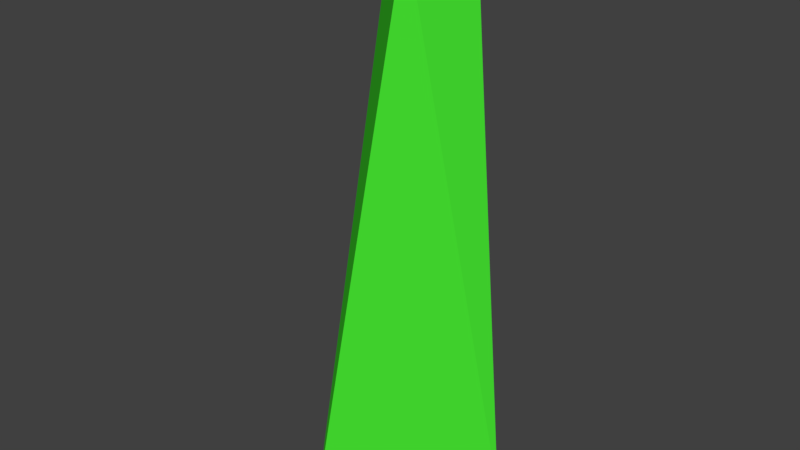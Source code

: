 # Source: Crsytal_5.blend  (saved by Blender 2.79.0; exported with 4.5.12 LTS)
import bpy
from mathutils import Matrix  # noqa: F401  (used for matrix-valued properties, if any)

bpy.ops.wm.read_factory_settings(use_empty=True)
scene = bpy.context.scene
scene.name = 'Scene'

# ---- collections
col_collection_1 = bpy.data.collections.new('Collection 1'); scene.collection.children.link(col_collection_1)

# ---- materials (node trees are filled in below, after node groups)
mat_crystal = bpy.data.materials.new('Crystal')
mat_crystal.alpha_threshold = 0.0
mat_crystal.use_transparent_shadow = False
mat_crystal.diffuse_color = (0.06325, 0.8, 0.03219, 1.0)
mat_crystal.roughness = 0.5
mat_crystal.line_color = (0.0, 0.0, 0.0, 1.0)

# ---- material node trees

# ---- world
world_world = bpy.data.worlds.new('World'); scene.world = world_world
world_world.color = (0.05088, 0.05088, 0.05088)
world_world.use_sun_shadow = False
world_world.sun_shadow_jitter_overblur = 0.0
world_world.cycles.sampling_method = 'MANUAL'

# ---- meshes
me_cube_001 = bpy.data.meshes.new('Cube.001')
me_cube_001.from_pydata([(0.09137, -0.01129, 0.001246), (0.06354, -0.01335, 0.3519), (0.006526, -0.1071, 0.001246), (0.04173, -0.05461, 0.3928), (-0.004669, 0.03969, 0.001246), (0.01845, 0.02361, 0.3235), (-0.04988, -0.02579, 0.001246), (-0.005982, -0.01207, 0.3704)], [], [(0, 1, 3, 2), (2, 3, 7, 6), (6, 7, 5, 4), (4, 5, 1, 0), (2, 6, 4, 0), (7, 3, 1, 5)])
_uv = me_cube_001.uv_layers.new(name='UVMap')
_uv.uv.foreach_set('vector', [0.0, 0.0, 1.0, 0.0, 1.0, 1.0, 0.0, 1.0, 0.0, 0.0, 1.0, 0.0, 1.0, 1.0, 0.0, 1.0, 0.0, 0.0, 1.0, 0.0, 1.0, 1.0, 0.0, 1.0, 0.0, 0.0, 1.0, 0.0, 1.0, 1.0, 0.0, 1.0, 0.0, 0.0, 1.0, 0.0, 1.0, 1.0, 0.0, 1.0, 0.0, 0.0, 1.0, 0.0, 1.0, 1.0, 0.0, 1.0])
me_cube_001.materials.append(mat_crystal)
me_cube_001.use_remesh_preserve_volume = False
me_cube_001.use_remesh_preserve_attributes = False
me_cube_001.use_mirror_vertex_groups = False
me_cube_001.update()

# ---- objects
ob_cube = bpy.data.objects.new('Cube', me_cube_001)

# ---- transforms, parenting, visibility, modifiers, constraints
ob_cube.location = (0.0, 0.0, 0.0)
ob_cube.lineart.crease_threshold = 0.0

# ---- collection membership
col_collection_1.objects.link(ob_cube)

# ---- scene / render settings (as saved in the file)
scene.frame_start = 1; scene.frame_end = 250; scene.frame_set(1)
scene.render.engine = 'BLENDER_EEVEE_NEXT'
scene.render.resolution_percentage = 50
scene.render.dither_intensity = 0.0
scene.cycles.use_denoising = False
scene.cycles.samples = 128
scene.cycles.sampling_pattern = 'TABULATED_SOBOL'
scene.cycles.use_adaptive_sampling = False
scene.cycles.use_light_tree = False
scene.cycles.blur_glossy = 0.0
scene.cycles.sample_clamp_indirect = 0.0
scene.view_settings.view_transform = 'Standard'
bpy.context.view_layer.update()

# ---- added for rendering (the .blend has no active camera and no usable light): camera, sun
cam_auto = bpy.data.cameras.new('AutoCamera')
cam_auto.lens = 50.0
cam_auto.sensor_width = 36.0
cam_auto.clip_end = 1000.0
ob_auto_camera = bpy.data.objects.new('AutoCamera', cam_auto)
scene.collection.objects.link(ob_auto_camera)
ob_auto_camera.location = (0.429132, -0.523761, 0.523752)
ob_auto_camera.rotation_euler = (1.09748, -7.21219e-08, 0.694738)
scene.camera = ob_auto_camera
light_auto_sun = bpy.data.lights.new('AutoSun', 'SUN')
light_auto_sun.energy = 3.0
light_auto_sun.angle = 0.0523599
ob_auto_sun = bpy.data.objects.new('AutoSun', light_auto_sun)
scene.collection.objects.link(ob_auto_sun)
ob_auto_sun.rotation_euler = (0.872665, 0.174533, 0.523599)
bpy.context.view_layer.update()
